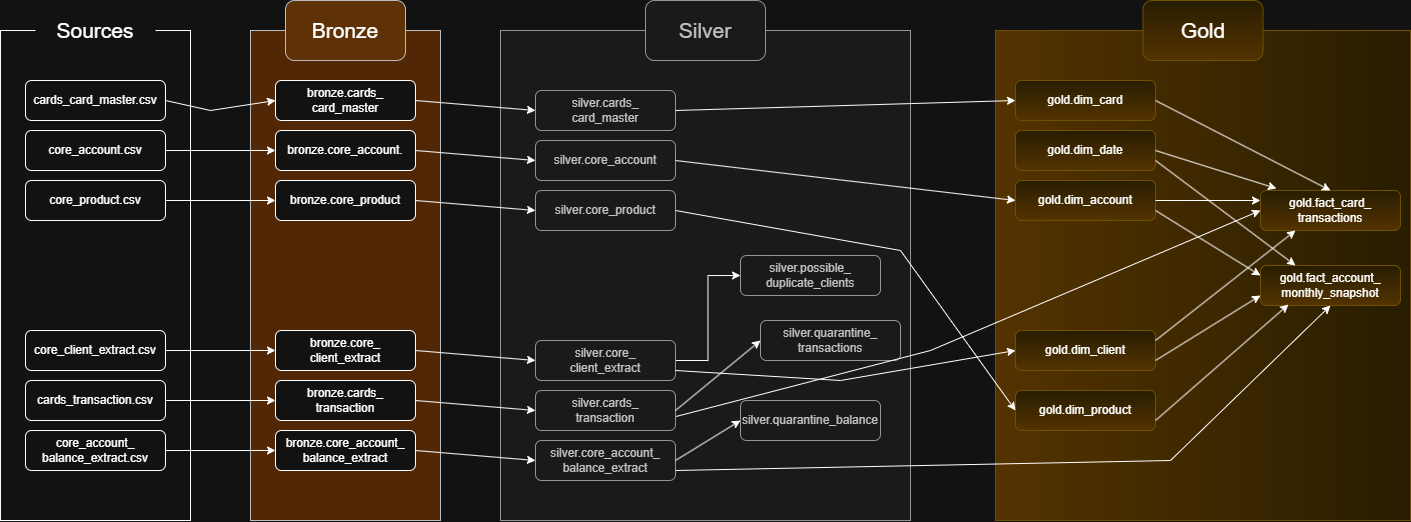

The diagram above was exported from draw.io. Its source (the exported page's mxGraphModel, read from the mxfile embedded in the PNG):
<mxGraphModel dx="1488" dy="936" grid="1" gridSize="10" guides="1" tooltips="1" connect="1" arrows="1" fold="1" page="1" pageScale="1" pageWidth="850" pageHeight="1100" math="0" shadow="0">
  <root>
    <mxCell id="0" />
    <mxCell id="1" parent="0" />
    <mxCell id="xMVh4jWQb6bbyYzbQom2-1" parent="1" style="rounded=0;whiteSpace=wrap;html=1;rotation=90;" value="" vertex="1">
      <mxGeometry height="190" width="490" x="-100" y="300" as="geometry" />
    </mxCell>
    <mxCell id="xMVh4jWQb6bbyYzbQom2-2" parent="1" style="rounded=1;whiteSpace=wrap;html=1;" value="cards_card_master.csv" vertex="1">
      <mxGeometry height="40" width="140" x="75" y="200" as="geometry" />
    </mxCell>
    <mxCell id="xMVh4jWQb6bbyYzbQom2-3" parent="1" style="rounded=1;whiteSpace=wrap;html=1;" value="core_account.csv" vertex="1">
      <mxGeometry height="40" width="140" x="75" y="250" as="geometry" />
    </mxCell>
    <mxCell id="xMVh4jWQb6bbyYzbQom2-4" parent="1" style="rounded=1;whiteSpace=wrap;html=1;" value="core_product.csv" vertex="1">
      <mxGeometry height="40" width="140" x="75" y="300" as="geometry" />
    </mxCell>
    <mxCell id="xMVh4jWQb6bbyYzbQom2-5" parent="1" style="rounded=1;whiteSpace=wrap;html=1;" value="core_client_extract.csv" vertex="1">
      <mxGeometry height="40" width="140" x="75" y="450" as="geometry" />
    </mxCell>
    <mxCell id="xMVh4jWQb6bbyYzbQom2-6" parent="1" style="rounded=1;whiteSpace=wrap;html=1;" value="cards_transaction.csv" vertex="1">
      <mxGeometry height="40" width="140" x="75" y="500" as="geometry" />
    </mxCell>
    <mxCell id="xMVh4jWQb6bbyYzbQom2-7" parent="1" style="rounded=1;html=1;whiteSpace=wrap;" value="core_account_&lt;div&gt;balance_extract.csv&lt;/div&gt;" vertex="1">
      <mxGeometry height="40" width="140" x="75" y="550" as="geometry" />
    </mxCell>
    <mxCell id="xMVh4jWQb6bbyYzbQom2-8" parent="1" style="rounded=1;whiteSpace=wrap;html=1;strokeColor=none;fillColor=default;" value="&lt;font style=&quot;font-size: 21px;&quot;&gt;Sources&lt;/font&gt;" vertex="1">
      <mxGeometry height="60" width="120" x="85" y="120" as="geometry" />
    </mxCell>
    <mxCell id="xMVh4jWQb6bbyYzbQom2-9" parent="1" style="rounded=0;whiteSpace=wrap;html=1;rotation=90;fillColor=light-dark(#FFCC99,#522706);strokeColor=#36393d;" value="" vertex="1">
      <mxGeometry height="190" width="490" x="150" y="300" as="geometry" />
    </mxCell>
    <mxCell id="xMVh4jWQb6bbyYzbQom2-10" parent="1" style="rounded=1;whiteSpace=wrap;html=1;" value="bronze.cards_&lt;div&gt;card_master&lt;/div&gt;" vertex="1">
      <mxGeometry height="40" width="140" x="325" y="200" as="geometry" />
    </mxCell>
    <mxCell id="xMVh4jWQb6bbyYzbQom2-11" parent="1" style="rounded=1;whiteSpace=wrap;html=1;" value="bronze.core_account." vertex="1">
      <mxGeometry height="40" width="140" x="325" y="250" as="geometry" />
    </mxCell>
    <mxCell id="xMVh4jWQb6bbyYzbQom2-12" parent="1" style="rounded=1;whiteSpace=wrap;html=1;" value="bronze.core_product" vertex="1">
      <mxGeometry height="40" width="140" x="325" y="300" as="geometry" />
    </mxCell>
    <mxCell id="xMVh4jWQb6bbyYzbQom2-13" parent="1" style="rounded=1;whiteSpace=wrap;html=1;" value="bronze.core_&lt;div&gt;client_extract&lt;/div&gt;" vertex="1">
      <mxGeometry height="40" width="140" x="325" y="450" as="geometry" />
    </mxCell>
    <mxCell id="xMVh4jWQb6bbyYzbQom2-14" parent="1" style="rounded=1;whiteSpace=wrap;html=1;" value="bronze.cards_&lt;div&gt;transaction&lt;/div&gt;" vertex="1">
      <mxGeometry height="40" width="140" x="325" y="500" as="geometry" />
    </mxCell>
    <mxCell id="xMVh4jWQb6bbyYzbQom2-15" parent="1" style="rounded=1;html=1;whiteSpace=wrap;" value="bronze.core_account_&lt;div&gt;balance_extract&lt;/div&gt;" vertex="1">
      <mxGeometry height="40" width="140" x="325" y="550" as="geometry" />
    </mxCell>
    <mxCell id="xMVh4jWQb6bbyYzbQom2-16" parent="1" style="rounded=1;whiteSpace=wrap;html=1;strokeColor=#36393d;fillColor=#FFCC99;" value="&lt;font style=&quot;font-size: 21px;&quot;&gt;Bronze&lt;/font&gt;" vertex="1">
      <mxGeometry height="60" width="120" x="335" y="120" as="geometry" />
    </mxCell>
    <mxCell id="xMVh4jWQb6bbyYzbQom2-23" edge="1" parent="1" source="xMVh4jWQb6bbyYzbQom2-2" style="endArrow=classic;html=1;rounded=0;entryX=0;entryY=0.5;entryDx=0;entryDy=0;exitX=1;exitY=0.5;exitDx=0;exitDy=0;" target="xMVh4jWQb6bbyYzbQom2-10" value="">
      <mxGeometry height="50" relative="1" width="50" as="geometry">
        <Array as="points">
          <mxPoint x="260" y="230" />
        </Array>
        <mxPoint x="200" y="230" as="sourcePoint" />
        <mxPoint x="250" y="180" as="targetPoint" />
      </mxGeometry>
    </mxCell>
    <mxCell id="xMVh4jWQb6bbyYzbQom2-24" edge="1" parent="1" source="xMVh4jWQb6bbyYzbQom2-3" style="endArrow=classic;html=1;rounded=0;entryX=0;entryY=0.5;entryDx=0;entryDy=0;exitX=1;exitY=0.5;exitDx=0;exitDy=0;" target="xMVh4jWQb6bbyYzbQom2-11" value="">
      <mxGeometry height="50" relative="1" width="50" as="geometry">
        <mxPoint x="220" y="290" as="sourcePoint" />
        <mxPoint x="295" y="279.5" as="targetPoint" />
      </mxGeometry>
    </mxCell>
    <mxCell id="xMVh4jWQb6bbyYzbQom2-25" edge="1" parent="1" source="xMVh4jWQb6bbyYzbQom2-4" style="endArrow=classic;html=1;rounded=0;entryX=0;entryY=0.5;entryDx=0;entryDy=0;exitX=1;exitY=0.5;exitDx=0;exitDy=0;" target="xMVh4jWQb6bbyYzbQom2-12" value="">
      <mxGeometry height="50" relative="1" width="50" as="geometry">
        <mxPoint x="200" y="330" as="sourcePoint" />
        <mxPoint x="315" y="329.5" as="targetPoint" />
      </mxGeometry>
    </mxCell>
    <mxCell id="xMVh4jWQb6bbyYzbQom2-26" edge="1" parent="1" source="xMVh4jWQb6bbyYzbQom2-5" style="endArrow=classic;html=1;rounded=0;entryX=0;entryY=0.5;entryDx=0;entryDy=0;exitX=1;exitY=0.5;exitDx=0;exitDy=0;" target="xMVh4jWQb6bbyYzbQom2-13" value="">
      <mxGeometry height="50" relative="1" width="50" as="geometry">
        <mxPoint x="200" y="479.5" as="sourcePoint" />
        <mxPoint x="315" y="479.5" as="targetPoint" />
      </mxGeometry>
    </mxCell>
    <mxCell id="xMVh4jWQb6bbyYzbQom2-27" edge="1" parent="1" source="xMVh4jWQb6bbyYzbQom2-6" style="endArrow=classic;html=1;rounded=0;entryX=0;entryY=0.5;entryDx=0;entryDy=0;exitX=1;exitY=0.5;exitDx=0;exitDy=0;" target="xMVh4jWQb6bbyYzbQom2-14" value="">
      <mxGeometry height="50" relative="1" width="50" as="geometry">
        <mxPoint x="200" y="529.5" as="sourcePoint" />
        <mxPoint x="315" y="529.5" as="targetPoint" />
      </mxGeometry>
    </mxCell>
    <mxCell id="xMVh4jWQb6bbyYzbQom2-28" edge="1" parent="1" source="xMVh4jWQb6bbyYzbQom2-7" style="endArrow=classic;html=1;rounded=0;entryX=0;entryY=0.5;entryDx=0;entryDy=0;exitX=1;exitY=0.5;exitDx=0;exitDy=0;" target="xMVh4jWQb6bbyYzbQom2-15" value="">
      <mxGeometry height="50" relative="1" width="50" as="geometry">
        <mxPoint x="200" y="579.5" as="sourcePoint" />
        <mxPoint x="315" y="579.5" as="targetPoint" />
      </mxGeometry>
    </mxCell>
    <mxCell id="xMVh4jWQb6bbyYzbQom2-29" parent="1" style="rounded=0;whiteSpace=wrap;html=1;rotation=90;fillColor=#f5f5f5;strokeColor=#666666;fontColor=#333333;" value="" vertex="1">
      <mxGeometry height="410" width="490" x="510" y="190" as="geometry" />
    </mxCell>
    <mxCell id="xMVh4jWQb6bbyYzbQom2-30" parent="1" style="rounded=1;whiteSpace=wrap;html=1;fillColor=#f5f5f5;fontColor=#333333;strokeColor=#666666;" value="silver.cards_&lt;div&gt;card_master&lt;/div&gt;" vertex="1">
      <mxGeometry height="40" width="140" x="585" y="210" as="geometry" />
    </mxCell>
    <mxCell id="xMVh4jWQb6bbyYzbQom2-31" parent="1" style="rounded=1;whiteSpace=wrap;html=1;fillColor=#f5f5f5;fontColor=#333333;strokeColor=#666666;" value="silver.core_account" vertex="1">
      <mxGeometry height="40" width="140" x="585" y="260" as="geometry" />
    </mxCell>
    <mxCell id="xMVh4jWQb6bbyYzbQom2-32" parent="1" style="rounded=1;whiteSpace=wrap;html=1;fillColor=#f5f5f5;fontColor=#333333;strokeColor=#666666;" value="silver.core_product" vertex="1">
      <mxGeometry height="40" width="140" x="585" y="310" as="geometry" />
    </mxCell>
    <mxCell id="xMVh4jWQb6bbyYzbQom2-59" edge="1" parent="1" source="xMVh4jWQb6bbyYzbQom2-33" style="edgeStyle=orthogonalEdgeStyle;rounded=0;orthogonalLoop=1;jettySize=auto;html=1;exitX=1;exitY=0.5;exitDx=0;exitDy=0;entryX=0;entryY=0.5;entryDx=0;entryDy=0;" target="xMVh4jWQb6bbyYzbQom2-53">
      <mxGeometry relative="1" as="geometry" />
    </mxCell>
    <mxCell id="xMVh4jWQb6bbyYzbQom2-33" parent="1" style="rounded=1;whiteSpace=wrap;html=1;fillColor=#f5f5f5;fontColor=#333333;strokeColor=#666666;" value="silver.core_&lt;div&gt;client_extract&lt;/div&gt;" vertex="1">
      <mxGeometry height="40" width="140" x="585" y="460" as="geometry" />
    </mxCell>
    <mxCell id="xMVh4jWQb6bbyYzbQom2-34" parent="1" style="rounded=1;whiteSpace=wrap;html=1;fillColor=#f5f5f5;fontColor=#333333;strokeColor=#666666;" value="silver.cards_&lt;div&gt;transaction&lt;/div&gt;" vertex="1">
      <mxGeometry height="40" width="140" x="585" y="510" as="geometry" />
    </mxCell>
    <mxCell id="xMVh4jWQb6bbyYzbQom2-35" parent="1" style="rounded=1;html=1;whiteSpace=wrap;fillColor=#f5f5f5;fontColor=#333333;strokeColor=#666666;" value="silver.core_account_&lt;div&gt;balance_extract&lt;/div&gt;" vertex="1">
      <mxGeometry height="40" width="140" x="585" y="560" as="geometry" />
    </mxCell>
    <mxCell id="xMVh4jWQb6bbyYzbQom2-36" parent="1" style="rounded=1;whiteSpace=wrap;html=1;strokeColor=#666666;fillColor=#f5f5f5;fontColor=#333333;" value="&lt;font style=&quot;font-size: 21px;&quot;&gt;Silver&lt;/font&gt;" vertex="1">
      <mxGeometry height="60" width="120" x="695" y="120" as="geometry" />
    </mxCell>
    <mxCell id="xMVh4jWQb6bbyYzbQom2-37" edge="1" parent="1" source="xMVh4jWQb6bbyYzbQom2-13" style="endArrow=classic;html=1;rounded=0;entryX=0;entryY=0.5;entryDx=0;entryDy=0;exitX=1;exitY=0.5;exitDx=0;exitDy=0;" target="xMVh4jWQb6bbyYzbQom2-33" value="">
      <mxGeometry height="50" relative="1" width="50" as="geometry">
        <mxPoint x="455" y="479.5" as="sourcePoint" />
        <mxPoint x="550" y="480" as="targetPoint" />
      </mxGeometry>
    </mxCell>
    <mxCell id="xMVh4jWQb6bbyYzbQom2-38" edge="1" parent="1" source="xMVh4jWQb6bbyYzbQom2-14" style="endArrow=classic;html=1;rounded=0;entryX=0;entryY=0.5;entryDx=0;entryDy=0;exitX=1;exitY=0.5;exitDx=0;exitDy=0;" target="xMVh4jWQb6bbyYzbQom2-34" value="">
      <mxGeometry height="50" relative="1" width="50" as="geometry">
        <mxPoint x="455" y="529.5" as="sourcePoint" />
        <mxPoint x="550" y="530" as="targetPoint" />
      </mxGeometry>
    </mxCell>
    <mxCell id="xMVh4jWQb6bbyYzbQom2-39" edge="1" parent="1" source="xMVh4jWQb6bbyYzbQom2-15" style="endArrow=classic;html=1;rounded=0;entryX=0;entryY=0.5;entryDx=0;entryDy=0;exitX=1;exitY=0.5;exitDx=0;exitDy=0;" target="xMVh4jWQb6bbyYzbQom2-35" value="">
      <mxGeometry height="50" relative="1" width="50" as="geometry">
        <mxPoint x="455" y="579.5" as="sourcePoint" />
        <mxPoint x="540" y="580" as="targetPoint" />
      </mxGeometry>
    </mxCell>
    <mxCell id="xMVh4jWQb6bbyYzbQom2-40" edge="1" parent="1" source="xMVh4jWQb6bbyYzbQom2-12" style="endArrow=classic;html=1;rounded=0;entryX=0;entryY=0.5;entryDx=0;entryDy=0;exitX=1;exitY=0.5;exitDx=0;exitDy=0;" target="xMVh4jWQb6bbyYzbQom2-32" value="">
      <mxGeometry height="50" relative="1" width="50" as="geometry">
        <mxPoint x="455" y="329.5" as="sourcePoint" />
        <mxPoint x="550" y="330" as="targetPoint" />
      </mxGeometry>
    </mxCell>
    <mxCell id="xMVh4jWQb6bbyYzbQom2-41" edge="1" parent="1" source="xMVh4jWQb6bbyYzbQom2-11" style="endArrow=classic;html=1;rounded=0;entryX=0;entryY=0.5;entryDx=0;entryDy=0;exitX=1;exitY=0.5;exitDx=0;exitDy=0;" target="xMVh4jWQb6bbyYzbQom2-31" value="">
      <mxGeometry height="50" relative="1" width="50" as="geometry">
        <mxPoint x="460" y="279.5" as="sourcePoint" />
        <mxPoint x="550" y="280" as="targetPoint" />
      </mxGeometry>
    </mxCell>
    <mxCell id="xMVh4jWQb6bbyYzbQom2-42" edge="1" parent="1" source="xMVh4jWQb6bbyYzbQom2-10" style="endArrow=classic;html=1;rounded=0;entryX=0;entryY=0.5;entryDx=0;entryDy=0;exitX=1;exitY=0.5;exitDx=0;exitDy=0;" target="xMVh4jWQb6bbyYzbQom2-30" value="">
      <mxGeometry height="50" relative="1" width="50" as="geometry">
        <mxPoint x="455" y="229.5" as="sourcePoint" />
        <mxPoint x="550" y="230" as="targetPoint" />
      </mxGeometry>
    </mxCell>
    <mxCell id="xMVh4jWQb6bbyYzbQom2-45" parent="1" style="rounded=0;whiteSpace=wrap;html=1;rotation=90;fillColor=#fff2cc;strokeColor=#d6b656;gradientColor=#ffd966;" value="" vertex="1">
      <mxGeometry height="415" width="490" x="1007.5" y="187.5" as="geometry" />
    </mxCell>
    <mxCell id="xMVh4jWQb6bbyYzbQom2-46" parent="1" style="rounded=1;whiteSpace=wrap;html=1;fillColor=#fff2cc;strokeColor=#d6b656;gradientColor=#ffd966;" value="gold.dim_card" vertex="1">
      <mxGeometry height="40" width="140" x="1065" y="200" as="geometry" />
    </mxCell>
    <mxCell id="xMVh4jWQb6bbyYzbQom2-47" parent="1" style="rounded=1;whiteSpace=wrap;html=1;fillColor=#fff2cc;strokeColor=#d6b656;gradientColor=#ffd966;" value="gold.dim_date" vertex="1">
      <mxGeometry height="40" width="140" x="1065" y="250" as="geometry" />
    </mxCell>
    <mxCell id="xMVh4jWQb6bbyYzbQom2-48" parent="1" style="rounded=1;whiteSpace=wrap;html=1;fillColor=#fff2cc;strokeColor=#d6b656;gradientColor=#ffd966;" value="gold.dim_account" vertex="1">
      <mxGeometry height="40" width="140" x="1065" y="300" as="geometry" />
    </mxCell>
    <mxCell id="xMVh4jWQb6bbyYzbQom2-49" parent="1" style="rounded=1;whiteSpace=wrap;html=1;fillColor=#fff2cc;strokeColor=#d6b656;gradientColor=#ffd966;" value="gold.dim_client" vertex="1">
      <mxGeometry height="40" width="140" x="1065" y="450" as="geometry" />
    </mxCell>
    <mxCell id="xMVh4jWQb6bbyYzbQom2-50" parent="1" style="rounded=1;whiteSpace=wrap;html=1;fillColor=#fff2cc;strokeColor=#d6b656;gradientColor=#ffd966;" value="gold.dim_product" vertex="1">
      <mxGeometry height="40" width="140" x="1065" y="510" as="geometry" />
    </mxCell>
    <mxCell id="xMVh4jWQb6bbyYzbQom2-51" parent="1" style="rounded=1;html=1;whiteSpace=wrap;fillColor=#fff2cc;strokeColor=#d6b656;gradientColor=#ffd966;" value="gold.fact_account_&lt;div&gt;monthly_snapshot&lt;/div&gt;" vertex="1">
      <mxGeometry height="40" width="140" x="1310" y="385" as="geometry" />
    </mxCell>
    <mxCell id="xMVh4jWQb6bbyYzbQom2-52" parent="1" style="rounded=1;whiteSpace=wrap;html=1;strokeColor=#d6b656;fillColor=#fff2cc;gradientColor=#ffd966;" value="&lt;font style=&quot;font-size: 21px;&quot;&gt;Gold&lt;/font&gt;" vertex="1">
      <mxGeometry height="60" width="120" x="1192.5" y="120" as="geometry" />
    </mxCell>
    <mxCell id="xMVh4jWQb6bbyYzbQom2-53" parent="1" style="rounded=1;whiteSpace=wrap;html=1;fillColor=#f5f5f5;fontColor=#333333;strokeColor=#666666;" value="silver.possible_&lt;div&gt;duplicate_clients&lt;/div&gt;" vertex="1">
      <mxGeometry height="40" width="140" x="790" y="375" as="geometry" />
    </mxCell>
    <mxCell id="xMVh4jWQb6bbyYzbQom2-55" parent="1" style="rounded=1;whiteSpace=wrap;html=1;fillColor=#f5f5f5;fontColor=#333333;strokeColor=#666666;" value="silver.quarantine_&lt;div&gt;transactions&lt;/div&gt;" vertex="1">
      <mxGeometry height="40" width="140" x="810" y="440" as="geometry" />
    </mxCell>
    <mxCell id="xMVh4jWQb6bbyYzbQom2-56" parent="1" style="rounded=1;whiteSpace=wrap;html=1;fillColor=#f5f5f5;fontColor=#333333;strokeColor=#666666;" value="silver.quarantine_balance" vertex="1">
      <mxGeometry height="40" width="140" x="790" y="520" as="geometry" />
    </mxCell>
    <mxCell id="xMVh4jWQb6bbyYzbQom2-61" edge="1" parent="1" style="endArrow=classic;html=1;rounded=0;entryX=0;entryY=0.5;entryDx=0;entryDy=0;" target="xMVh4jWQb6bbyYzbQom2-56" value="">
      <mxGeometry height="50" relative="1" width="50" as="geometry">
        <mxPoint x="725" y="580" as="sourcePoint" />
        <mxPoint x="775" y="530" as="targetPoint" />
      </mxGeometry>
    </mxCell>
    <mxCell id="xMVh4jWQb6bbyYzbQom2-64" edge="1" parent="1" style="endArrow=classic;html=1;rounded=0;entryX=0;entryY=0.5;entryDx=0;entryDy=0;" target="xMVh4jWQb6bbyYzbQom2-55" value="">
      <mxGeometry height="50" relative="1" width="50" as="geometry">
        <mxPoint x="725" y="530" as="sourcePoint" />
        <mxPoint x="775" y="480" as="targetPoint" />
      </mxGeometry>
    </mxCell>
    <mxCell id="xMVh4jWQb6bbyYzbQom2-65" parent="1" style="rounded=1;html=1;whiteSpace=wrap;fillColor=#fff2cc;strokeColor=#d6b656;gradientColor=#ffd966;" value="gold.fact_card_&lt;div&gt;transactions&lt;/div&gt;" vertex="1">
      <mxGeometry height="40" width="140" x="1310" y="310" as="geometry" />
    </mxCell>
    <mxCell id="xMVh4jWQb6bbyYzbQom2-68" edge="1" parent="1" source="xMVh4jWQb6bbyYzbQom2-30" style="endArrow=classic;html=1;rounded=0;entryX=0;entryY=0.5;entryDx=0;entryDy=0;exitX=1;exitY=0.5;exitDx=0;exitDy=0;" target="xMVh4jWQb6bbyYzbQom2-46" value="">
      <mxGeometry height="50" relative="1" width="50" as="geometry">
        <mxPoint x="705" y="230" as="sourcePoint" />
        <mxPoint x="755" y="180" as="targetPoint" />
      </mxGeometry>
    </mxCell>
    <mxCell id="xMVh4jWQb6bbyYzbQom2-69" edge="1" parent="1" source="xMVh4jWQb6bbyYzbQom2-31" style="endArrow=classic;html=1;rounded=0;entryX=0;entryY=0.5;entryDx=0;entryDy=0;exitX=1;exitY=0.5;exitDx=0;exitDy=0;" target="xMVh4jWQb6bbyYzbQom2-48" value="">
      <mxGeometry height="50" relative="1" width="50" as="geometry">
        <mxPoint x="720" y="280" as="sourcePoint" />
        <mxPoint x="755" y="230" as="targetPoint" />
      </mxGeometry>
    </mxCell>
    <mxCell id="xMVh4jWQb6bbyYzbQom2-70" edge="1" parent="1" source="xMVh4jWQb6bbyYzbQom2-32" style="endArrow=classic;html=1;rounded=0;entryX=0;entryY=0.5;entryDx=0;entryDy=0;exitX=1;exitY=0.5;exitDx=0;exitDy=0;" target="xMVh4jWQb6bbyYzbQom2-50" value="">
      <mxGeometry height="50" relative="1" width="50" as="geometry">
        <Array as="points">
          <mxPoint x="950" y="370" />
        </Array>
        <mxPoint x="705" y="330" as="sourcePoint" />
        <mxPoint x="755" y="280" as="targetPoint" />
      </mxGeometry>
    </mxCell>
    <mxCell id="xMVh4jWQb6bbyYzbQom2-71" edge="1" parent="1" source="xMVh4jWQb6bbyYzbQom2-33" style="endArrow=classic;html=1;rounded=0;entryX=0;entryY=0.5;entryDx=0;entryDy=0;exitX=1;exitY=0.75;exitDx=0;exitDy=0;" target="xMVh4jWQb6bbyYzbQom2-49" value="">
      <mxGeometry height="50" relative="1" width="50" as="geometry">
        <Array as="points">
          <mxPoint x="890" y="500" />
        </Array>
        <mxPoint x="710" y="480" as="sourcePoint" />
        <mxPoint x="870" y="440" as="targetPoint" />
      </mxGeometry>
    </mxCell>
    <mxCell id="xMVh4jWQb6bbyYzbQom2-72" edge="1" parent="1" source="xMVh4jWQb6bbyYzbQom2-34" style="endArrow=classic;html=1;rounded=0;entryX=0;entryY=0.5;entryDx=0;entryDy=0;exitX=1.005;exitY=0.649;exitDx=0;exitDy=0;exitPerimeter=0;" target="xMVh4jWQb6bbyYzbQom2-65" value="">
      <mxGeometry height="50" relative="1" width="50" as="geometry">
        <Array as="points">
          <mxPoint x="980" y="470" />
        </Array>
        <mxPoint x="705" y="530" as="sourcePoint" />
        <mxPoint x="755" y="480" as="targetPoint" />
      </mxGeometry>
    </mxCell>
    <mxCell id="xMVh4jWQb6bbyYzbQom2-73" edge="1" parent="1" source="xMVh4jWQb6bbyYzbQom2-35" style="endArrow=classic;html=1;rounded=0;entryX=0.5;entryY=1;entryDx=0;entryDy=0;exitX=1;exitY=0.75;exitDx=0;exitDy=0;" target="xMVh4jWQb6bbyYzbQom2-51" value="">
      <mxGeometry height="50" relative="1" width="50" as="geometry">
        <Array as="points">
          <mxPoint x="1220" y="580" />
        </Array>
        <mxPoint x="705" y="580" as="sourcePoint" />
        <mxPoint x="755" y="530" as="targetPoint" />
      </mxGeometry>
    </mxCell>
    <mxCell id="xMVh4jWQb6bbyYzbQom2-74" edge="1" parent="1" style="endArrow=classic;html=1;rounded=0;entryX=0.114;entryY=-0.05;entryDx=0;entryDy=0;entryPerimeter=0;" target="xMVh4jWQb6bbyYzbQom2-65" value="">
      <mxGeometry height="50" relative="1" width="50" as="geometry">
        <mxPoint x="1205" y="270" as="sourcePoint" />
        <mxPoint x="1255" y="220" as="targetPoint" />
      </mxGeometry>
    </mxCell>
    <mxCell id="xMVh4jWQb6bbyYzbQom2-75" edge="1" parent="1" style="endArrow=classic;html=1;rounded=0;entryX=0.5;entryY=0;entryDx=0;entryDy=0;" target="xMVh4jWQb6bbyYzbQom2-65" value="">
      <mxGeometry height="50" relative="1" width="50" as="geometry">
        <mxPoint x="1205" y="220" as="sourcePoint" />
        <mxPoint x="1255" y="170" as="targetPoint" />
      </mxGeometry>
    </mxCell>
    <mxCell id="xMVh4jWQb6bbyYzbQom2-76" edge="1" parent="1" style="endArrow=classic;html=1;rounded=0;entryX=0;entryY=0.25;entryDx=0;entryDy=0;" target="xMVh4jWQb6bbyYzbQom2-65" value="">
      <mxGeometry height="50" relative="1" width="50" as="geometry">
        <mxPoint x="1205" y="320" as="sourcePoint" />
        <mxPoint x="1255" y="270" as="targetPoint" />
      </mxGeometry>
    </mxCell>
    <mxCell id="xMVh4jWQb6bbyYzbQom2-77" edge="1" parent="1" style="endArrow=classic;html=1;rounded=0;entryX=0.25;entryY=0;entryDx=0;entryDy=0;" target="xMVh4jWQb6bbyYzbQom2-51" value="">
      <mxGeometry height="50" relative="1" width="50" as="geometry">
        <mxPoint x="1205" y="280" as="sourcePoint" />
        <mxPoint x="1255" y="230" as="targetPoint" />
      </mxGeometry>
    </mxCell>
    <mxCell id="xMVh4jWQb6bbyYzbQom2-78" edge="1" parent="1" source="xMVh4jWQb6bbyYzbQom2-48" style="endArrow=classic;html=1;rounded=0;entryX=0;entryY=0.25;entryDx=0;entryDy=0;exitX=1;exitY=0.75;exitDx=0;exitDy=0;" target="xMVh4jWQb6bbyYzbQom2-51" value="">
      <mxGeometry height="50" relative="1" width="50" as="geometry">
        <mxPoint x="1205" y="320" as="sourcePoint" />
        <mxPoint x="1255" y="270" as="targetPoint" />
      </mxGeometry>
    </mxCell>
    <mxCell id="xMVh4jWQb6bbyYzbQom2-81" edge="1" parent="1" style="endArrow=classic;html=1;rounded=0;entryX=0.25;entryY=1;entryDx=0;entryDy=0;" target="xMVh4jWQb6bbyYzbQom2-65" value="">
      <mxGeometry height="50" relative="1" width="50" as="geometry">
        <mxPoint x="1205" y="460" as="sourcePoint" />
        <mxPoint x="1255" y="410" as="targetPoint" />
      </mxGeometry>
    </mxCell>
    <mxCell id="xMVh4jWQb6bbyYzbQom2-82" edge="1" parent="1" style="endArrow=classic;html=1;rounded=0;entryX=0;entryY=0.75;entryDx=0;entryDy=0;" target="xMVh4jWQb6bbyYzbQom2-51" value="">
      <mxGeometry height="50" relative="1" width="50" as="geometry">
        <mxPoint x="1205" y="480" as="sourcePoint" />
        <mxPoint x="1255" y="430" as="targetPoint" />
      </mxGeometry>
    </mxCell>
    <mxCell id="xMVh4jWQb6bbyYzbQom2-83" edge="1" parent="1" style="endArrow=classic;html=1;rounded=0;entryX=0.2;entryY=0.975;entryDx=0;entryDy=0;entryPerimeter=0;" target="xMVh4jWQb6bbyYzbQom2-51" value="">
      <mxGeometry height="50" relative="1" width="50" as="geometry">
        <mxPoint x="1205" y="540" as="sourcePoint" />
        <mxPoint x="1255" y="490" as="targetPoint" />
      </mxGeometry>
    </mxCell>
  </root>
</mxGraphModel>